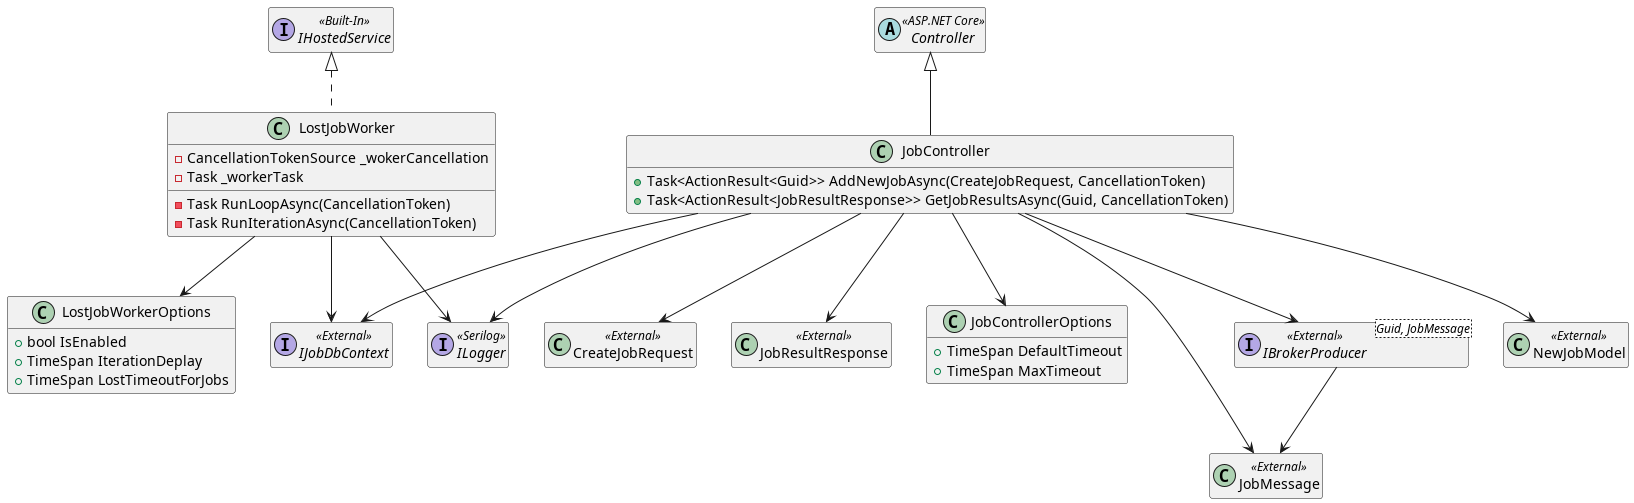

The diagram above was rendered by PlantUML. Its source (embedded in the PNG):
@startuml Job.WebApi classes
hide empty members

abstract class Controller << ASP.NET Core >>
interface IHostedService << Built-In >>
interface ILogger << Serilog >>
interface IJobDbContext << External >>
class JobMessage << External >>
class NewJobModel << External >>
class CreateJobRequest << External >>
class JobResultResponse << External >>
interface IBrokerProducer<Guid, JobMessage> << External >>
IBrokerProducer --> JobMessage

class JobControllerOptions
{
    +TimeSpan DefaultTimeout
    +TimeSpan MaxTimeout
}

class LostJobWorkerOptions
{
    +bool IsEnabled
    +TimeSpan IterationDeplay
    +TimeSpan LostTimeoutForJobs
}

class LostJobWorker
{
    -CancellationTokenSource _wokerCancellation
    -Task _workerTask
    -Task RunLoopAsync(CancellationToken)
    -Task RunIterationAsync(CancellationToken)
}
IHostedService <|.. LostJobWorker
LostJobWorker --> LostJobWorkerOptions
LostJobWorker --> IJobDbContext
LostJobWorker --> ILogger

class JobController
{
    +Task<ActionResult<Guid>> AddNewJobAsync(CreateJobRequest, CancellationToken)
    +Task<ActionResult<JobResultResponse>> GetJobResultsAsync(Guid, CancellationToken)
}
Controller <|-- JobController
JobController --> IJobDbContext
JobController --> IBrokerProducer
JobController --> JobControllerOptions
JobController --> ILogger
JobController --> JobMessage
JobController --> NewJobModel
JobController --> CreateJobRequest
JobController --> JobResultResponse

@enduml